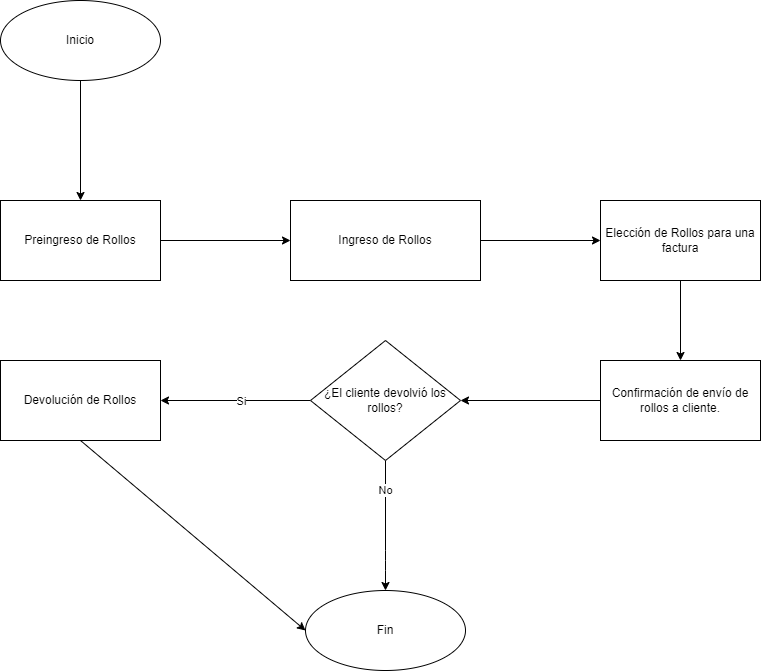

The diagram above was exported from draw.io. Its source (the exported page's mxGraphModel, read from the mxfile embedded in the PNG):
<mxGraphModel dx="794" dy="785" grid="1" gridSize="10" guides="1" tooltips="1" connect="1" arrows="1" fold="1" page="1" pageScale="1" pageWidth="850" pageHeight="1400" math="0" shadow="0">
  <root>
    <mxCell id="0" />
    <mxCell id="1" parent="0" />
    <mxCell id="8" style="edgeStyle=none;html=1;entryX=0.5;entryY=0;entryDx=0;entryDy=0;" edge="1" parent="1" source="2" target="3">
      <mxGeometry relative="1" as="geometry" />
    </mxCell>
    <mxCell id="2" value="Inicio" style="ellipse;whiteSpace=wrap;html=1;" vertex="1" parent="1">
      <mxGeometry x="40" y="40" width="160" height="80" as="geometry" />
    </mxCell>
    <mxCell id="14" style="edgeStyle=none;html=1;entryX=0;entryY=0.5;entryDx=0;entryDy=0;" edge="1" parent="1" source="3" target="9">
      <mxGeometry relative="1" as="geometry" />
    </mxCell>
    <mxCell id="3" value="Preingreso de Rollos" style="rounded=0;whiteSpace=wrap;html=1;" vertex="1" parent="1">
      <mxGeometry x="40" y="240" width="160" height="80" as="geometry" />
    </mxCell>
    <mxCell id="15" style="edgeStyle=none;html=1;entryX=0;entryY=0.5;entryDx=0;entryDy=0;" edge="1" parent="1" source="9" target="12">
      <mxGeometry relative="1" as="geometry" />
    </mxCell>
    <mxCell id="9" value="Ingreso de Rollos" style="rounded=0;whiteSpace=wrap;html=1;" vertex="1" parent="1">
      <mxGeometry x="330" y="240" width="190" height="80" as="geometry" />
    </mxCell>
    <mxCell id="17" style="edgeStyle=none;html=1;entryX=0.5;entryY=0;entryDx=0;entryDy=0;" edge="1" parent="1" source="12" target="16">
      <mxGeometry relative="1" as="geometry" />
    </mxCell>
    <mxCell id="12" value="Elección de Rollos para una factura" style="rounded=0;whiteSpace=wrap;html=1;" vertex="1" parent="1">
      <mxGeometry x="640" y="240" width="160" height="80" as="geometry" />
    </mxCell>
    <mxCell id="21" style="edgeStyle=none;html=1;entryX=1;entryY=0.5;entryDx=0;entryDy=0;" edge="1" parent="1" source="16" target="20">
      <mxGeometry relative="1" as="geometry" />
    </mxCell>
    <mxCell id="16" value="Confirmación de envío de rollos a cliente." style="rounded=0;whiteSpace=wrap;html=1;" vertex="1" parent="1">
      <mxGeometry x="640" y="400" width="160" height="80" as="geometry" />
    </mxCell>
    <mxCell id="26" style="edgeStyle=none;html=1;entryX=0;entryY=0.5;entryDx=0;entryDy=0;exitX=0.5;exitY=1;exitDx=0;exitDy=0;" edge="1" parent="1" source="18" target="19">
      <mxGeometry relative="1" as="geometry" />
    </mxCell>
    <mxCell id="18" value="Devolución de Rollos" style="rounded=0;whiteSpace=wrap;html=1;" vertex="1" parent="1">
      <mxGeometry x="40" y="400" width="160" height="80" as="geometry" />
    </mxCell>
    <mxCell id="19" value="Fin" style="ellipse;whiteSpace=wrap;html=1;" vertex="1" parent="1">
      <mxGeometry x="345" y="630" width="160" height="80" as="geometry" />
    </mxCell>
    <mxCell id="22" style="edgeStyle=none;html=1;entryX=1;entryY=0.5;entryDx=0;entryDy=0;" edge="1" parent="1" source="20" target="18">
      <mxGeometry relative="1" as="geometry" />
    </mxCell>
    <mxCell id="23" value="Si" style="edgeLabel;html=1;align=center;verticalAlign=middle;resizable=0;points=[];" vertex="1" connectable="0" parent="22">
      <mxGeometry x="-0.2108" relative="1" as="geometry">
        <mxPoint x="-11" as="offset" />
      </mxGeometry>
    </mxCell>
    <mxCell id="24" style="edgeStyle=none;html=1;entryX=0.5;entryY=0;entryDx=0;entryDy=0;" edge="1" parent="1" source="20" target="19">
      <mxGeometry relative="1" as="geometry">
        <Array as="points">
          <mxPoint x="425" y="600" />
        </Array>
      </mxGeometry>
    </mxCell>
    <mxCell id="25" value="No" style="edgeLabel;html=1;align=center;verticalAlign=middle;resizable=0;points=[];" vertex="1" connectable="0" parent="24">
      <mxGeometry x="-0.5506" y="-1" relative="1" as="geometry">
        <mxPoint as="offset" />
      </mxGeometry>
    </mxCell>
    <mxCell id="20" value="¿El cliente devolvió los rollos?" style="rhombus;whiteSpace=wrap;html=1;" vertex="1" parent="1">
      <mxGeometry x="350" y="380" width="150" height="120" as="geometry" />
    </mxCell>
  </root>
</mxGraphModel>